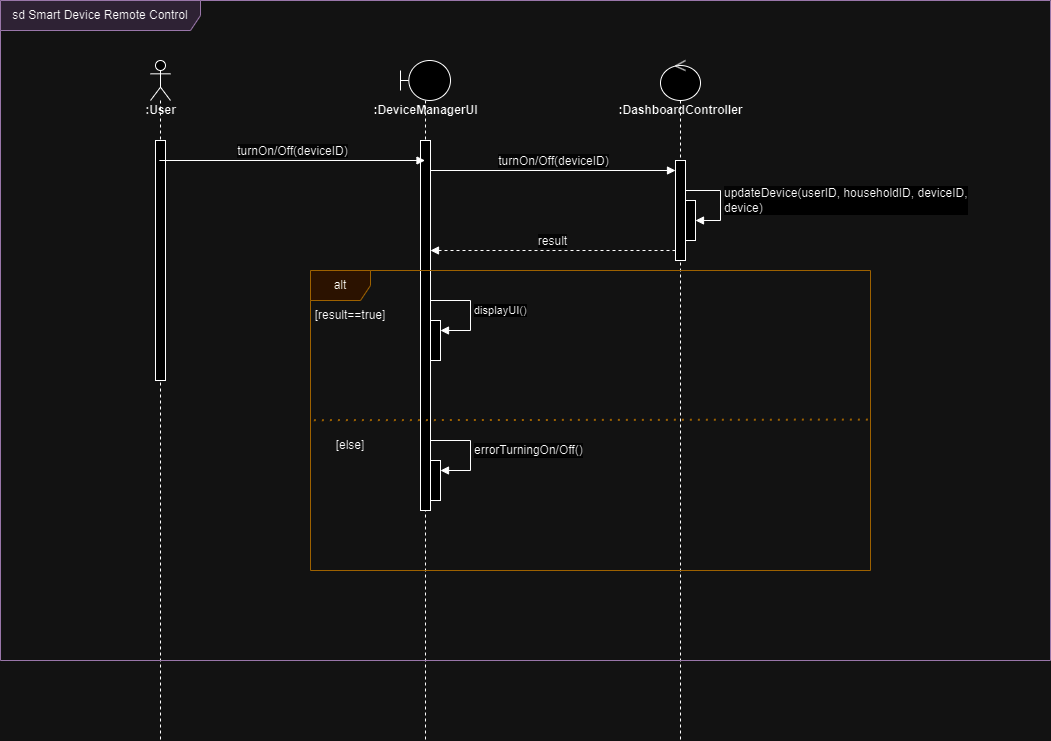

The diagram above was exported from draw.io. Its source (the exported page's mxGraphModel, read from the mxfile embedded in the PNG):
<mxGraphModel dx="1393" dy="788" grid="1" gridSize="10" guides="1" tooltips="1" connect="1" arrows="1" fold="1" page="1" pageScale="1" pageWidth="850" pageHeight="1100" math="0" shadow="0">
  <root>
    <mxCell id="0" />
    <mxCell id="1" parent="0" />
    <mxCell id="qqKEs9jcleE1uAz9ZUfL-1" value="" style="shape=umlLifeline;perimeter=lifelinePerimeter;whiteSpace=wrap;html=1;container=1;dropTarget=0;collapsible=0;recursiveResize=0;outlineConnect=0;portConstraint=eastwest;newEdgeStyle={&quot;curved&quot;:0,&quot;rounded&quot;:0};participant=umlActor;strokeColor=default;align=center;verticalAlign=bottom;fontFamily=Helvetica;fontSize=12;fontColor=default;fillColor=default;" parent="1" vertex="1">
      <mxGeometry x="170" y="80" width="20" height="680" as="geometry" />
    </mxCell>
    <mxCell id="qqKEs9jcleE1uAz9ZUfL-2" value="" style="html=1;points=[[0,0,0,0,5],[0,1,0,0,-5],[1,0,0,0,5],[1,1,0,0,-5]];perimeter=orthogonalPerimeter;outlineConnect=0;targetShapes=umlLifeline;portConstraint=eastwest;newEdgeStyle={&quot;curved&quot;:0,&quot;rounded&quot;:0};strokeColor=default;align=center;verticalAlign=bottom;fontFamily=Helvetica;fontSize=12;fontColor=default;fillColor=default;" parent="qqKEs9jcleE1uAz9ZUfL-1" vertex="1">
      <mxGeometry x="5" y="80" width="10" height="240" as="geometry" />
    </mxCell>
    <mxCell id="qqKEs9jcleE1uAz9ZUfL-5" value=":User" style="text;align=center;fontStyle=1;verticalAlign=middle;spacingLeft=3;spacingRight=3;strokeColor=none;rotatable=0;points=[[0,0.5],[1,0.5]];portConstraint=eastwest;html=1;fontFamily=Helvetica;fontSize=12;fontColor=default;" parent="1" vertex="1">
      <mxGeometry x="140" y="120" width="80" height="20" as="geometry" />
    </mxCell>
    <mxCell id="qqKEs9jcleE1uAz9ZUfL-6" value="" style="shape=umlLifeline;perimeter=lifelinePerimeter;whiteSpace=wrap;html=1;container=1;dropTarget=0;collapsible=0;recursiveResize=0;outlineConnect=0;portConstraint=eastwest;newEdgeStyle={&quot;curved&quot;:0,&quot;rounded&quot;:0};participant=umlBoundary;strokeColor=default;align=center;verticalAlign=bottom;fontFamily=Helvetica;fontSize=12;fontColor=default;fillColor=default;" parent="1" vertex="1">
      <mxGeometry x="420" y="80" width="50" height="680" as="geometry" />
    </mxCell>
    <mxCell id="qqKEs9jcleE1uAz9ZUfL-7" value="" style="html=1;points=[[0,0,0,0,5],[0,1,0,0,-5],[1,0,0,0,5],[1,1,0,0,-5]];perimeter=orthogonalPerimeter;outlineConnect=0;targetShapes=umlLifeline;portConstraint=eastwest;newEdgeStyle={&quot;curved&quot;:0,&quot;rounded&quot;:0};strokeColor=default;align=center;verticalAlign=bottom;fontFamily=Helvetica;fontSize=12;fontColor=default;fillColor=default;" parent="qqKEs9jcleE1uAz9ZUfL-6" vertex="1">
      <mxGeometry x="20" y="80" width="10" height="370" as="geometry" />
    </mxCell>
    <mxCell id="qqKEs9jcleE1uAz9ZUfL-33" value="" style="html=1;points=[[0,0,0,0,5],[0,1,0,0,-5],[1,0,0,0,5],[1,1,0,0,-5]];perimeter=orthogonalPerimeter;outlineConnect=0;targetShapes=umlLifeline;portConstraint=eastwest;newEdgeStyle={&quot;curved&quot;:0,&quot;rounded&quot;:0};" parent="qqKEs9jcleE1uAz9ZUfL-6" vertex="1">
      <mxGeometry x="30" y="400" width="10" height="40" as="geometry" />
    </mxCell>
    <mxCell id="qqKEs9jcleE1uAz9ZUfL-34" value="&lt;span style=&quot;font-size: 12px; text-wrap: wrap; background-color: rgb(251, 251, 251);&quot;&gt;errorTurningOn/Off()&lt;/span&gt;" style="html=1;align=left;spacingLeft=2;endArrow=block;rounded=0;edgeStyle=orthogonalEdgeStyle;curved=0;rounded=0;" parent="qqKEs9jcleE1uAz9ZUfL-6" source="qqKEs9jcleE1uAz9ZUfL-7" target="qqKEs9jcleE1uAz9ZUfL-33" edge="1">
      <mxGeometry relative="1" as="geometry">
        <mxPoint x="250" y="400" as="sourcePoint" />
        <Array as="points">
          <mxPoint x="70" y="380" />
          <mxPoint x="70" y="410" />
        </Array>
        <mxPoint as="offset" />
      </mxGeometry>
    </mxCell>
    <mxCell id="qqKEs9jcleE1uAz9ZUfL-9" value=":DeviceManagerUI" style="text;align=center;fontStyle=1;verticalAlign=middle;spacingLeft=3;spacingRight=3;strokeColor=none;rotatable=0;points=[[0,0.5],[1,0.5]];portConstraint=eastwest;html=1;fontFamily=Helvetica;fontSize=12;fontColor=default;" parent="1" vertex="1">
      <mxGeometry x="405" y="120" width="80" height="20" as="geometry" />
    </mxCell>
    <mxCell id="qqKEs9jcleE1uAz9ZUfL-13" value="" style="shape=umlLifeline;perimeter=lifelinePerimeter;whiteSpace=wrap;html=1;container=1;dropTarget=0;collapsible=0;recursiveResize=0;outlineConnect=0;portConstraint=eastwest;newEdgeStyle={&quot;curved&quot;:0,&quot;rounded&quot;:0};participant=umlControl;strokeColor=default;align=center;verticalAlign=bottom;fontFamily=Helvetica;fontSize=12;fontColor=default;fillColor=default;" parent="1" vertex="1">
      <mxGeometry x="680" y="80" width="40" height="680" as="geometry" />
    </mxCell>
    <mxCell id="qqKEs9jcleE1uAz9ZUfL-14" value="" style="html=1;points=[[0,0,0,0,5],[0,1,0,0,-5],[1,0,0,0,5],[1,1,0,0,-5]];perimeter=orthogonalPerimeter;outlineConnect=0;targetShapes=umlLifeline;portConstraint=eastwest;newEdgeStyle={&quot;curved&quot;:0,&quot;rounded&quot;:0};strokeColor=default;align=center;verticalAlign=bottom;fontFamily=Helvetica;fontSize=12;fontColor=default;fillColor=default;" parent="qqKEs9jcleE1uAz9ZUfL-13" vertex="1">
      <mxGeometry x="15" y="100" width="10" height="100" as="geometry" />
    </mxCell>
    <mxCell id="qqKEs9jcleE1uAz9ZUfL-20" value="" style="html=1;points=[[0,0,0,0,5],[0,1,0,0,-5],[1,0,0,0,5],[1,1,0,0,-5]];perimeter=orthogonalPerimeter;outlineConnect=0;targetShapes=umlLifeline;portConstraint=eastwest;newEdgeStyle={&quot;curved&quot;:0,&quot;rounded&quot;:0};direction=south;rotation=-90;" parent="qqKEs9jcleE1uAz9ZUfL-13" vertex="1">
      <mxGeometry x="10" y="155" width="40" height="10" as="geometry" />
    </mxCell>
    <mxCell id="qqKEs9jcleE1uAz9ZUfL-21" value="&lt;span style=&quot;font-size: 12px; text-wrap: wrap; background-color: rgb(251, 251, 251);&quot;&gt;updateDevice(&lt;/span&gt;&lt;span style=&quot;font-size: 12px; text-wrap: wrap; background-color: initial;&quot;&gt;userID,&amp;nbsp;&lt;/span&gt;&lt;span style=&quot;font-size: 12px; text-wrap: wrap; background-color: initial;&quot;&gt;householdID,&amp;nbsp;&lt;/span&gt;&lt;span style=&quot;font-size: 12px; text-wrap: wrap; background-color: initial;&quot;&gt;deviceID, device&lt;/span&gt;&lt;span style=&quot;font-size: 12px; text-wrap: wrap; background-color: initial;&quot;&gt;)&lt;/span&gt;" style="html=1;align=left;spacingLeft=2;endArrow=block;rounded=0;edgeStyle=orthogonalEdgeStyle;curved=0;rounded=0;" parent="qqKEs9jcleE1uAz9ZUfL-13" source="qqKEs9jcleE1uAz9ZUfL-14" target="qqKEs9jcleE1uAz9ZUfL-20" edge="1">
      <mxGeometry relative="1" as="geometry">
        <mxPoint x="30" y="120" as="sourcePoint" />
        <Array as="points">
          <mxPoint x="60" y="130" />
          <mxPoint x="60" y="160" />
        </Array>
      </mxGeometry>
    </mxCell>
    <mxCell id="qqKEs9jcleE1uAz9ZUfL-16" value=":DashboardController" style="text;align=center;fontStyle=1;verticalAlign=middle;spacingLeft=3;spacingRight=3;strokeColor=none;rotatable=0;points=[[0,0.5],[1,0.5]];portConstraint=eastwest;html=1;fontFamily=Helvetica;fontSize=12;fontColor=default;" parent="1" vertex="1">
      <mxGeometry x="660" y="120" width="80" height="20" as="geometry" />
    </mxCell>
    <mxCell id="qqKEs9jcleE1uAz9ZUfL-17" value="&lt;span style=&quot;font-size: 12px; text-align: left; text-wrap: wrap; background-color: rgb(251, 251, 251);&quot;&gt;turnOn/Off(deviceID)&lt;/span&gt;" style="html=1;verticalAlign=bottom;endArrow=block;curved=0;rounded=0;" parent="1" edge="1">
      <mxGeometry width="80" relative="1" as="geometry">
        <mxPoint x="178.83333333333326" y="180" as="sourcePoint" />
        <mxPoint x="444.5" y="180" as="targetPoint" />
      </mxGeometry>
    </mxCell>
    <mxCell id="qqKEs9jcleE1uAz9ZUfL-18" value="&lt;span style=&quot;font-size: 12px; text-align: left; text-wrap: wrap; background-color: rgb(251, 251, 251);&quot;&gt;turnOn/Off(deviceID)&lt;/span&gt;" style="html=1;verticalAlign=bottom;endArrow=block;curved=0;rounded=0;" parent="1" edge="1">
      <mxGeometry width="80" relative="1" as="geometry">
        <mxPoint x="450" y="190.0000000000001" as="sourcePoint" />
        <mxPoint x="695" y="190.0000000000001" as="targetPoint" />
      </mxGeometry>
    </mxCell>
    <mxCell id="qqKEs9jcleE1uAz9ZUfL-22" value="&lt;span style=&quot;font-size: 12px; text-align: left; text-wrap: wrap; background-color: rgb(251, 251, 251);&quot;&gt;result&lt;/span&gt;" style="html=1;verticalAlign=bottom;endArrow=block;curved=0;rounded=0;exitX=0;exitY=1;exitDx=0;exitDy=-5;exitPerimeter=0;dashed=1;" parent="1" edge="1">
      <mxGeometry width="80" relative="1" as="geometry">
        <mxPoint x="695" y="270" as="sourcePoint" />
        <mxPoint x="450" y="270" as="targetPoint" />
      </mxGeometry>
    </mxCell>
    <mxCell id="qqKEs9jcleE1uAz9ZUfL-23" value="alt" style="shape=umlFrame;whiteSpace=wrap;html=1;pointerEvents=0;fillColor=#ffe6cc;strokeColor=#d79b00;" parent="1" vertex="1">
      <mxGeometry x="330" y="290" width="560" height="300" as="geometry" />
    </mxCell>
    <mxCell id="qqKEs9jcleE1uAz9ZUfL-24" value="[result==true]" style="text;html=1;align=center;verticalAlign=middle;whiteSpace=wrap;rounded=0;" parent="1" vertex="1">
      <mxGeometry x="340" y="320" width="60" height="30" as="geometry" />
    </mxCell>
    <mxCell id="qqKEs9jcleE1uAz9ZUfL-30" value="" style="html=1;points=[[0,0,0,0,5],[0,1,0,0,-5],[1,0,0,0,5],[1,1,0,0,-5]];perimeter=orthogonalPerimeter;outlineConnect=0;targetShapes=umlLifeline;portConstraint=eastwest;newEdgeStyle={&quot;curved&quot;:0,&quot;rounded&quot;:0};" parent="1" vertex="1">
      <mxGeometry x="450" y="340" width="10" height="40" as="geometry" />
    </mxCell>
    <mxCell id="qqKEs9jcleE1uAz9ZUfL-31" value="displayUI()" style="html=1;align=left;spacingLeft=2;endArrow=block;rounded=0;edgeStyle=orthogonalEdgeStyle;curved=0;rounded=0;" parent="1" source="qqKEs9jcleE1uAz9ZUfL-7" target="qqKEs9jcleE1uAz9ZUfL-30" edge="1">
      <mxGeometry x="0.0087" relative="1" as="geometry">
        <mxPoint x="430" y="320" as="sourcePoint" />
        <Array as="points">
          <mxPoint x="490" y="320" />
          <mxPoint x="490" y="350" />
        </Array>
        <mxPoint as="offset" />
      </mxGeometry>
    </mxCell>
    <mxCell id="qqKEs9jcleE1uAz9ZUfL-32" value="" style="endArrow=none;dashed=1;html=1;dashPattern=1 3;strokeWidth=2;rounded=0;fillColor=#ffe6cc;strokeColor=#d79b00;exitX=0.006;exitY=0.499;exitDx=0;exitDy=0;exitPerimeter=0;entryX=1;entryY=0.497;entryDx=0;entryDy=0;entryPerimeter=0;" parent="1" source="qqKEs9jcleE1uAz9ZUfL-23" target="qqKEs9jcleE1uAz9ZUfL-23" edge="1">
      <mxGeometry width="50" height="50" relative="1" as="geometry">
        <mxPoint x="491" y="440" as="sourcePoint" />
        <mxPoint x="890" y="439" as="targetPoint" />
      </mxGeometry>
    </mxCell>
    <mxCell id="qqKEs9jcleE1uAz9ZUfL-35" value="[else]" style="text;html=1;align=center;verticalAlign=middle;whiteSpace=wrap;rounded=0;" parent="1" vertex="1">
      <mxGeometry x="340" y="450" width="60" height="30" as="geometry" />
    </mxCell>
    <mxCell id="qqKEs9jcleE1uAz9ZUfL-36" value="sd&amp;nbsp;Smart Device Remote Control" style="shape=umlFrame;whiteSpace=wrap;html=1;pointerEvents=0;width=200;height=30;fillColor=#e1d5e7;strokeColor=#9673a6;" parent="1" vertex="1">
      <mxGeometry x="20" y="20" width="1050" height="660" as="geometry" />
    </mxCell>
  </root>
</mxGraphModel>